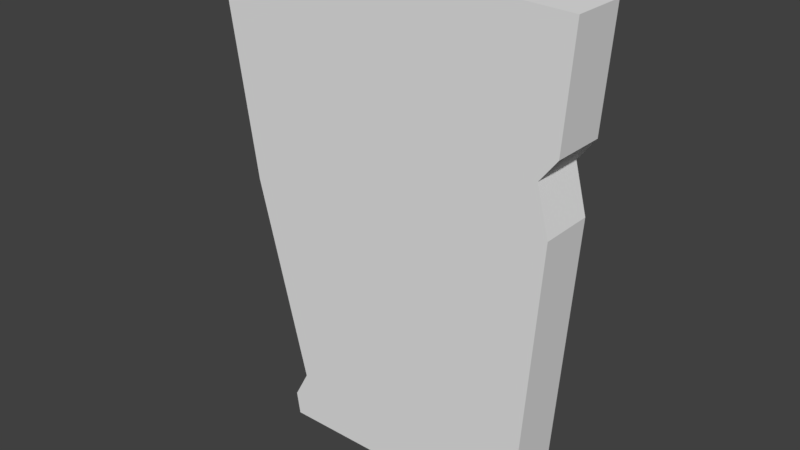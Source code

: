 # Source: Grabstein1.blend  (saved by Blender 2.79.0; exported with 4.5.12 LTS)
import bpy
from mathutils import Matrix  # noqa: F401  (used for matrix-valued properties, if any)

bpy.ops.wm.read_factory_settings(use_empty=True)
scene = bpy.context.scene
scene.name = 'Scene'

# ---- collections
col_collection_1 = bpy.data.collections.new('Collection 1'); scene.collection.children.link(col_collection_1)

# ---- materials (node trees are filled in below, after node groups)
mat_material = bpy.data.materials.new('Material')
mat_material.alpha_threshold = 0.0
mat_material.use_transparent_shadow = False
mat_material.roughness = 0.5

# ---- material node trees

# ---- world
world_world = bpy.data.worlds.new('World'); scene.world = world_world
world_world.color = (0.05088, 0.05088, 0.05088)
world_world.use_sun_shadow = False
world_world.sun_shadow_jitter_overblur = 0.0
world_world.cycles.sampling_method = 'MANUAL'

# ---- meshes
me_plane = bpy.data.meshes.new('Plane')
me_plane.from_pydata([(-0.4026, 0.0834, -4.371e-08), (0.5989, 1.256, -4.371e-08), (0.6439, 1.083, -4.371e-08), (0.6621, 1.338, -4.371e-08), (-0.3897, 0.0, -4.371e-08), (0.5668, 0.0, -4.371e-08), (0.6914, 1.749, -4.371e-08), (-0.5336, 0.9314, -4.371e-08), (-0.3464, 0.1878, -4.371e-08), (-0.2637, 1.784, -4.371e-08), (-0.6555, 1.72, -4.371e-08), (-0.3897, 0.0, -0.201), (-0.4026, 0.0834, -0.201), (0.5989, 1.256, -0.201), (0.6439, 1.083, -0.201), (0.6621, 1.338, -0.201), (0.6914, 1.749, -0.201), (0.5668, 0.0, -0.201), (-0.2637, 1.784, -0.201), (-0.5336, 0.9314, -0.201), (-0.3464, 0.1878, -0.201), (-0.6555, 1.72, -0.201)], [], [(5, 2, 1, 3, 6, 9, 10, 7, 8, 0, 4), (17, 11, 12, 20, 19, 21, 18, 16, 15, 13, 14), (4, 11, 17, 5), (2, 14, 13, 1), (8, 20, 12, 0), (6, 16, 18, 9), (1, 13, 15, 3), (10, 21, 19, 7), (5, 17, 14, 2), (3, 15, 16, 6), (9, 18, 21, 10), (0, 12, 11, 4), (7, 19, 20, 8)])
_uv = me_plane.uv_layers.new(name='UVMap')
_uv.uv.foreach_set('vector', [0.9468, 0.9733, 0.9717, 0.6227, 0.9571, 0.5667, 0.9775, 0.5404, 0.987, 0.4071, 0.3905, 0.4007, 0.0336, 0.4165, 0.07297, 0.6719, 0.1334, 0.9126, 0.1153, 0.9463, 0.1194, 0.9733, 0.05762, 0.6776, 0.9116, 0.6619, 0.9108, 0.5216, 0.8927, 0.4878, 0.9532, 0.2471, 0.9925, 0.003765, 0.7436, 0.0, 0.01273, 0.008756, 0.0222, 0.142, 0.04261, 0.1684, 0.02805, 0.2244, 0.0, 0.887, 0.06493, 0.887, 0.06493, 0.5774, 2.333e-08, 0.5774, 0.8701, 0.2149, 0.9351, 0.2149, 0.9351, 0.1584, 0.8701, 0.1584, 0.9351, 0.05717, 1.0, 0.05717, 1.0, 0.0273, 0.9351, 0.0273, 0.9351, 0.5643, 0.8701, 0.5643, 0.8701, 0.8722, 0.9351, 0.8722, 0.8701, 0.1584, 0.9351, 0.1584, 0.9351, 0.1328, 0.8701, 0.1328, 0.9351, 0.5631, 1.0, 0.5631, 1.0, 0.3049, 0.9351, 0.3049, 0.8701, 0.5643, 0.9351, 0.5643, 0.9351, 0.2149, 0.8701, 0.2149, 0.8701, 0.1328, 0.9351, 0.1328, 0.9351, 0.0, 0.8701, 3.858e-08, 0.9351, 0.8722, 0.8701, 0.8722, 0.8701, 1.0, 0.9351, 1.0, 0.9351, 0.0273, 1.0, 0.0273, 1.0, 0.0, 0.9351, 2.411e-08, 0.9351, 0.3049, 1.0, 0.3049, 1.0, 0.05717, 0.9351, 0.05717])
me_plane.materials.append(mat_material)
me_plane.use_remesh_preserve_volume = False
me_plane.use_remesh_preserve_attributes = False
me_plane.use_mirror_vertex_groups = False
me_plane.update()

# ---- objects
ob_plane = bpy.data.objects.new('Plane', me_plane)

# ---- transforms, parenting, visibility, modifiers, constraints
ob_plane.location = (0.0, 0.0, 0.0)
ob_plane.rotation_euler = (1.571, 0.0, 0.0)
ob_plane.lineart.crease_threshold = 0.0

# ---- collection membership
col_collection_1.objects.link(ob_plane)

# ---- scene / render settings (as saved in the file)
scene.frame_start = 1; scene.frame_end = 250; scene.frame_set(1)
scene.render.engine = 'BLENDER_EEVEE_NEXT'
scene.render.resolution_percentage = 50
scene.render.dither_intensity = 0.0
scene.cycles.use_denoising = False
scene.cycles.samples = 128
scene.cycles.sampling_pattern = 'TABULATED_SOBOL'
scene.cycles.use_adaptive_sampling = False
scene.cycles.use_light_tree = False
scene.cycles.blur_glossy = 0.0
scene.cycles.sample_clamp_indirect = 0.0
scene.view_settings.view_transform = 'Standard'
bpy.context.view_layer.update()

# ---- added for rendering (the .blend has no active camera and no usable light): camera, sun
cam_auto = bpy.data.cameras.new('AutoCamera')
cam_auto.lens = 50.0
cam_auto.sensor_width = 36.0
cam_auto.clip_end = 1000.0
ob_auto_camera = bpy.data.objects.new('AutoCamera', cam_auto)
scene.collection.objects.link(ob_auto_camera)
ob_auto_camera.location = (2.09438, -2.39121, 2.55308)
ob_auto_camera.rotation_euler = (1.09748, -7.21219e-08, 0.694738)
scene.camera = ob_auto_camera
light_auto_sun = bpy.data.lights.new('AutoSun', 'SUN')
light_auto_sun.energy = 3.0
light_auto_sun.angle = 0.0523599
ob_auto_sun = bpy.data.objects.new('AutoSun', light_auto_sun)
scene.collection.objects.link(ob_auto_sun)
ob_auto_sun.rotation_euler = (0.872665, 0.174533, 0.523599)
bpy.context.view_layer.update()
